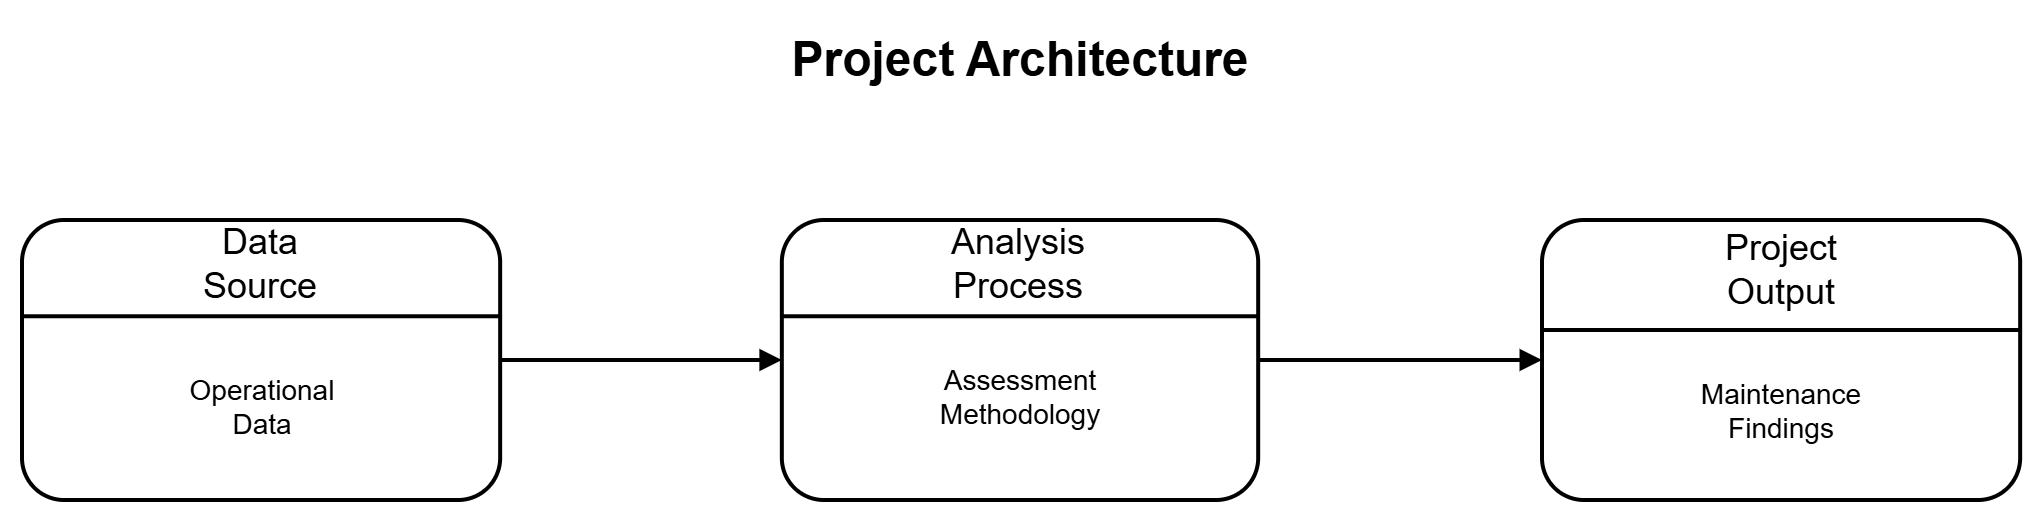

The diagram above was exported from draw.io. Its source (the exported page's mxGraphModel, read from the mxfile embedded in the PNG):
<mxGraphModel dx="1030" dy="562" grid="1" gridSize="10" guides="1" tooltips="1" connect="1" arrows="1" fold="1" page="1" pageScale="1" pageWidth="1169" pageHeight="827" math="0" shadow="0">
  <root>
    <mxCell id="0" />
    <mxCell id="1" parent="0" />
    <mxCell id="s-SX0s1LQfsKSG74GbNf-1" parent="1" style="text;html=1;whiteSpace=wrap;strokeColor=none;fillColor=none;align=center;verticalAlign=middle;rounded=0;fontStyle=1;fontSize=24;labelBackgroundColor=none;labelBorderColor=none;textShadow=0;autosizeText=0;glass=0;" value="Project Architecture" vertex="1">
      <mxGeometry height="40" width="240" x="409" y="40" as="geometry" />
    </mxCell>
    <mxCell id="eWsMuSgWUU_toyfNzCK9-1" connectable="0" parent="1" style="group" value="" vertex="1">
      <mxGeometry height="140" width="240" x="30" y="140" as="geometry" />
    </mxCell>
    <mxCell id="WU_14qqitr_2CLdLGw2o-1" parent="eWsMuSgWUU_toyfNzCK9-1" style="rounded=1;whiteSpace=wrap;html=1;strokeWidth=2;" value="" vertex="1">
      <mxGeometry height="140" width="239.0804597701149" as="geometry" />
    </mxCell>
    <mxCell id="s-SX0s1LQfsKSG74GbNf-6" parent="eWsMuSgWUU_toyfNzCK9-1" style="line;strokeWidth=2;rotatable=0;dashed=0;labelPosition=right;align=left;verticalAlign=middle;spacingTop=0;spacingLeft=6;points=[];portConstraint=eastwest;container=0;" value="" vertex="1">
      <mxGeometry height="8.75" width="239.99999999999997" y="43.75" as="geometry" />
    </mxCell>
    <mxCell id="s-SX0s1LQfsKSG74GbNf-11" parent="eWsMuSgWUU_toyfNzCK9-1" style="text;html=1;whiteSpace=wrap;strokeColor=none;fillColor=none;align=center;verticalAlign=middle;rounded=0;fontSize=18;container=0;" value="Data Source" vertex="1">
      <mxGeometry height="26.25" width="102.29885057471265" x="68.38620689655171" y="8.75" as="geometry" />
    </mxCell>
    <mxCell id="s-SX0s1LQfsKSG74GbNf-12" parent="eWsMuSgWUU_toyfNzCK9-1" style="text;html=1;whiteSpace=wrap;strokeColor=none;fillColor=none;align=center;verticalAlign=middle;rounded=0;fontSize=14;container=0;" value="Operational Data" vertex="1">
      <mxGeometry height="26.25" width="78.17011494252873" x="80.9103448275862" y="80" as="geometry" />
    </mxCell>
    <mxCell id="eWsMuSgWUU_toyfNzCK9-2" connectable="0" parent="1" style="group" value="" vertex="1">
      <mxGeometry height="140" width="240" x="409" y="140" as="geometry" />
    </mxCell>
    <mxCell id="WU_14qqitr_2CLdLGw2o-2" parent="eWsMuSgWUU_toyfNzCK9-2" style="rounded=1;whiteSpace=wrap;html=1;strokeWidth=2;" value="" vertex="1">
      <mxGeometry height="140" width="238.16793893129773" x="0.9160305343511451" as="geometry" />
    </mxCell>
    <mxCell id="s-SX0s1LQfsKSG74GbNf-10" parent="eWsMuSgWUU_toyfNzCK9-2" style="line;strokeWidth=2;rotatable=0;dashed=0;labelPosition=right;align=left;verticalAlign=middle;spacingTop=0;spacingLeft=6;points=[];portConstraint=eastwest;container=0;" value="" vertex="1">
      <mxGeometry height="8.75" width="240" y="43.75" as="geometry" />
    </mxCell>
    <mxCell id="s-SX0s1LQfsKSG74GbNf-26" parent="eWsMuSgWUU_toyfNzCK9-2" style="text;html=1;whiteSpace=wrap;strokeColor=none;fillColor=none;align=center;verticalAlign=middle;rounded=0;fontSize=18;container=0;" value="Analysis Process" vertex="1">
      <mxGeometry height="26.25" width="129.69160305343516" x="53.5145038167939" y="8.75" as="geometry" />
    </mxCell>
    <mxCell id="s-SX0s1LQfsKSG74GbNf-33" parent="eWsMuSgWUU_toyfNzCK9-2" style="text;html=1;whiteSpace=wrap;strokeColor=none;fillColor=none;align=center;verticalAlign=middle;rounded=0;fontSize=14;container=0;" value="&lt;div&gt;Assessment&lt;/div&gt;&lt;div&gt;Methodology&lt;/div&gt;" vertex="1">
      <mxGeometry height="35" width="75.63664122137403" x="82.17709923664125" y="70" as="geometry" />
    </mxCell>
    <mxCell id="0I14U0_ldiiet-fX_any-2" connectable="0" parent="1" style="group" value="" vertex="1">
      <mxGeometry height="140" width="240" x="790" y="140" as="geometry" />
    </mxCell>
    <mxCell id="WU_14qqitr_2CLdLGw2o-3" parent="0I14U0_ldiiet-fX_any-2" style="rounded=1;whiteSpace=wrap;html=1;strokeWidth=2;container=0;" value="" vertex="1">
      <mxGeometry height="140" width="239.08045977011494" as="geometry" />
    </mxCell>
    <mxCell id="s-SX0s1LQfsKSG74GbNf-8" parent="0I14U0_ldiiet-fX_any-2" style="line;strokeWidth=2;rotatable=0;dashed=0;labelPosition=right;align=left;verticalAlign=middle;spacingTop=0;spacingLeft=6;points=[];portConstraint=eastwest;container=0;" value="" vertex="1">
      <mxGeometry height="10" width="240" y="50" as="geometry" />
    </mxCell>
    <mxCell id="s-SX0s1LQfsKSG74GbNf-35" parent="0I14U0_ldiiet-fX_any-2" style="text;html=1;whiteSpace=wrap;strokeColor=none;fillColor=none;align=center;verticalAlign=middle;rounded=0;fontSize=18;container=0;" value="Project Output" vertex="1">
      <mxGeometry height="30" width="112.79080459770114" x="63.13563218390812" y="10" as="geometry" />
    </mxCell>
    <mxCell id="s-SX0s1LQfsKSG74GbNf-36" parent="0I14U0_ldiiet-fX_any-2" style="text;html=1;whiteSpace=wrap;strokeColor=none;fillColor=none;align=center;verticalAlign=middle;rounded=0;fontSize=14;container=0;" value="&lt;div&gt;Maintenance Findings&lt;/div&gt;" vertex="1">
      <mxGeometry height="30" width="73.01149425287356" x="83.02528735632191" y="80" as="geometry" />
    </mxCell>
    <mxCell id="0I14U0_ldiiet-fX_any-3" edge="1" parent="1" source="WU_14qqitr_2CLdLGw2o-1" style="edgeStyle=orthogonalEdgeStyle;rounded=0;orthogonalLoop=1;jettySize=auto;html=1;exitX=1;exitY=0.5;exitDx=0;exitDy=0;entryX=0;entryY=0.5;entryDx=0;entryDy=0;shape=wire;strokeWidth=2;endArrow=block;endFill=1;" target="WU_14qqitr_2CLdLGw2o-2">
      <mxGeometry relative="1" as="geometry" />
    </mxCell>
    <mxCell id="0I14U0_ldiiet-fX_any-4" edge="1" parent="1" source="WU_14qqitr_2CLdLGw2o-2" style="edgeStyle=orthogonalEdgeStyle;rounded=0;orthogonalLoop=1;jettySize=auto;html=1;exitX=1;exitY=0.5;exitDx=0;exitDy=0;entryX=0;entryY=0.5;entryDx=0;entryDy=0;shape=wire;strokeWidth=2;endArrow=block;endFill=1;" target="WU_14qqitr_2CLdLGw2o-3">
      <mxGeometry relative="1" as="geometry" />
    </mxCell>
  </root>
</mxGraphModel>